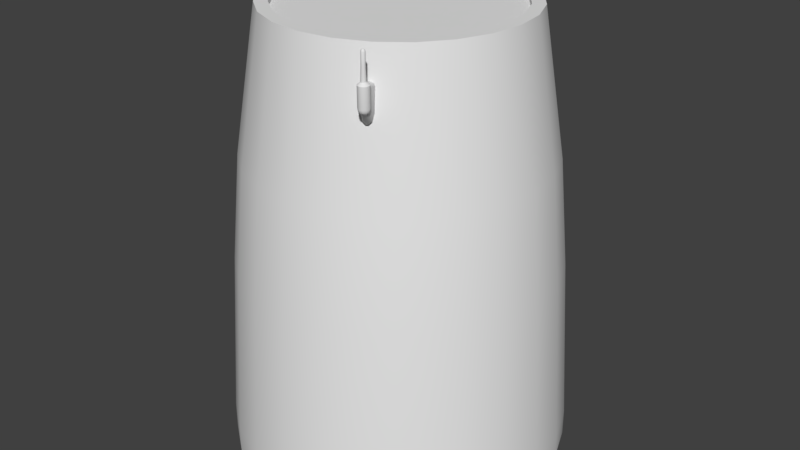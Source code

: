 # Source: blueSteelProbeCore.blend  (saved by Blender 2.77.0; exported with 4.5.12 LTS)
import bpy
from mathutils import Matrix  # noqa: F401  (used for matrix-valued properties, if any)

bpy.ops.wm.read_factory_settings(use_empty=True)
scene = bpy.context.scene
scene.name = 'Scene'

# ---- collections
col_collection_1 = bpy.data.collections.new('Collection 1'); scene.collection.children.link(col_collection_1)

# ---- world
world_world = bpy.data.worlds.new('World'); scene.world = world_world
world_world.color = (0.05088, 0.05088, 0.05088)
world_world.use_sun_shadow = False
world_world.sun_shadow_jitter_overblur = 0.0
world_world.cycles.sampling_method = 'MANUAL'

# ---- meshes
me_cylinder_000 = bpy.data.meshes.new('Cylinder.000')
me_cylinder_000.from_pydata([(0.521, -0.9483, 2.296), (0.5111, -0.9551, 2.292), (0.5603, -0.9614, 2.153), (0.565, -0.9547, 2.168), (0.5165, -0.9827, 2.168), (0.5247, -0.9819, 2.153), (0.5377, -0.9774, 2.141), (0.5499, -0.9704, 2.141), (0.4687, -0.8638, 2.021), (0.486, -0.8538, 2.021), (0.4501, -0.8703, 2.04), (0.4384, -0.8714, 2.088), (0.5077, -0.8314, 2.088), (0.501, -0.8409, 2.04), (0.4216, -0.8423, 2.244), (0.4261, -0.8359, 2.259), (0.4306, -0.832, 2.264), (0.4447, -0.8223, 2.27), (0.4621, -0.8123, 2.27), (0.4775, -0.8049, 2.264), (0.4831, -0.803, 2.259), (0.4909, -0.8023, 2.244), (0.5048, -0.9623, 2.277), (0.5079, -0.9578, 2.288), (0.5331, -0.9413, 2.296), (0.5439, -0.9362, 2.292), (0.5478, -0.9348, 2.288), (0.5533, -0.9343, 2.277), (0.5183, -0.93, 2.161), (0.5213, -0.9347, 2.305), (0.5383, -0.9246, 2.16), (0.5413, -0.9293, 2.304), (0.5583, -0.9299, 2.16), (0.5613, -0.9347, 2.304), (0.5729, -0.9446, 2.159), (0.5759, -0.9493, 2.303), (0.5783, -0.9645, 2.159), (0.5813, -0.9693, 2.303), (0.573, -0.9845, 2.158), (0.576, -0.9893, 2.302), (0.5584, -0.9992, 2.158), (0.5614, -1.004, 2.302), (0.5384, -1.005, 2.158), (0.5414, -1.009, 2.302), (0.5184, -0.9993, 2.159), (0.5214, -1.004, 2.303), (0.5037, -0.9847, 2.159), (0.5067, -0.9894, 2.303), (0.4983, -0.9647, 2.16), (0.5013, -0.9694, 2.304), (0.5037, -0.9447, 2.16), (0.5067, -0.9494, 2.304), (0.5199, -0.9329, 2.142), (0.5379, -0.928, 2.142), (0.5559, -0.9328, 2.142), (0.5691, -0.946, 2.141), (0.574, -0.964, 2.141), (0.5692, -0.982, 2.14), (0.556, -0.9951, 2.14), (0.538, -1.0, 2.14), (0.52, -0.9952, 2.141), (0.5068, -0.9821, 2.141), (0.502, -0.9641, 2.142), (0.5068, -0.9461, 2.142), (0.5286, -0.9479, 2.124), (0.5376, -0.9454, 2.124), (0.5466, -0.9478, 2.124), (0.5532, -0.9544, 2.123), (0.5556, -0.9634, 2.123), (0.5532, -0.9724, 2.123), (0.5466, -0.979, 2.123), (0.5376, -0.9814, 2.123), (0.5286, -0.979, 2.123), (0.522, -0.9725, 2.123), (0.5196, -0.9635, 2.124), (0.522, -0.9545, 2.124), (0.5251, -0.9604, 2.322), (0.5225, -0.97, 2.322), (0.5251, -0.9795, 2.321), (0.5321, -0.9866, 2.321), (0.5417, -0.9891, 2.321), (0.5513, -0.9865, 2.321), (0.5583, -0.9795, 2.321), (0.5609, -0.9699, 2.321), (0.5583, -0.9603, 2.321), (0.5513, -0.9533, 2.322), (0.5321, -0.9533, 2.322), (0.5417, -0.9507, 2.322), (0.5067, -0.9494, 2.304), (0.5013, -0.9694, 2.304), (0.5067, -0.9894, 2.303), (0.5214, -1.004, 2.303), (0.5414, -1.009, 2.302), (0.5614, -1.004, 2.302), (0.576, -0.9893, 2.302), (0.5813, -0.9693, 2.303), (0.5759, -0.9493, 2.303), (0.5613, -0.9347, 2.304), (0.5413, -0.9293, 2.304), (0.5213, -0.9347, 2.305), (0.521, -0.9483, 2.296), (0.5111, -0.9551, 2.292), (0.5603, -0.9614, 2.153), (0.565, -0.9547, 2.168), (0.5165, -0.9827, 2.168), (0.5247, -0.9819, 2.153), (0.5377, -0.9774, 2.141), (0.5499, -0.9704, 2.141), (0.4933, -0.9063, 2.03), (0.4687, -0.8638, 2.021), (0.5106, -0.8963, 2.03), (0.486, -0.8538, 2.021), (0.463, -0.9139, 2.097), (0.4746, -0.9128, 2.049), (0.4501, -0.8703, 2.04), (0.4384, -0.8714, 2.088), (0.5255, -0.8834, 2.049), (0.5323, -0.8739, 2.097), (0.5077, -0.8314, 2.088), (0.501, -0.8409, 2.04), (0.4693, -0.8648, 2.279), (0.4552, -0.8745, 2.272), (0.4507, -0.8784, 2.267), (0.4462, -0.8848, 2.252), (0.4216, -0.8423, 2.244), (0.4261, -0.8359, 2.259), (0.4306, -0.832, 2.264), (0.4447, -0.8223, 2.27), (0.5154, -0.8448, 2.252), (0.5077, -0.8455, 2.267), (0.5021, -0.8474, 2.272), (0.4866, -0.8548, 2.279), (0.4621, -0.8123, 2.27), (0.4775, -0.8049, 2.264), (0.4831, -0.803, 2.259), (0.4909, -0.8023, 2.244), (0.5048, -0.9623, 2.277), (0.5079, -0.9578, 2.288), (0.5331, -0.9413, 2.296), (0.5439, -0.9362, 2.292), (0.5478, -0.9348, 2.288), (0.5533, -0.9343, 2.277), (0.5417, -0.9507, 2.322), (0.5321, -0.9533, 2.322), (0.5513, -0.9533, 2.322), (0.5583, -0.9603, 2.321), (0.5609, -0.9699, 2.321), (0.5583, -0.9795, 2.321), (0.5513, -0.9865, 2.321), (0.5417, -0.9891, 2.321), (0.5321, -0.9866, 2.321), (0.5251, -0.9795, 2.321), (0.5225, -0.97, 2.322), (0.5251, -0.9604, 2.322), (0.5435, -0.9575, 2.412), (0.5359, -0.9596, 2.412), (0.5512, -0.9596, 2.411), (0.5568, -0.9652, 2.411), (0.5589, -0.9728, 2.411), (0.5569, -0.9805, 2.411), (0.5513, -0.9862, 2.411), (0.5436, -0.9882, 2.411), (0.5359, -0.9862, 2.411), (0.5303, -0.9806, 2.411), (0.5282, -0.9729, 2.411), (0.5302, -0.9652, 2.412), (0.5443, -0.9587, 2.5), (0.5366, -0.9608, 2.5), (0.552, -0.9607, 2.5), (0.5576, -0.9663, 2.499), (0.5597, -0.974, 2.499), (0.5576, -0.9817, 2.499), (0.552, -0.9873, 2.499), (0.5443, -0.9894, 2.499), (0.5366, -0.9874, 2.499), (0.531, -0.9818, 2.5), (0.5289, -0.9741, 2.5), (0.531, -0.9664, 2.5), (0.5445, -0.9621, 2.509), (0.5383, -0.9637, 2.509), (0.5506, -0.9637, 2.509), (0.5551, -0.9682, 2.508), (0.5568, -0.9743, 2.508), (0.5551, -0.9805, 2.508), (0.5506, -0.985, 2.508), (0.5445, -0.9866, 2.508), (0.5384, -0.985, 2.508), (0.5339, -0.9805, 2.509), (0.5322, -0.9744, 2.509), (0.5338, -0.9682, 2.509), (0.5447, -0.9722, 2.518), (0.5434, -0.9725, 2.518), (0.5459, -0.9725, 2.518), (0.5468, -0.9734, 2.518), (0.5471, -0.9746, 2.517), (0.5468, -0.9759, 2.517), (0.5459, -0.9768, 2.517), (0.5447, -0.9771, 2.517), (0.5434, -0.9768, 2.517), (0.5425, -0.9759, 2.518), (0.5422, -0.9746, 2.518), (0.5425, -0.9734, 2.518)], [], [(14, 15, 16, 17, 18, 19, 20, 21, 12, 13, 9, 8, 10, 11), (27, 26, 25, 24, 0, 1, 23, 22, 4, 5, 6, 7, 2, 3), (28, 29, 31, 30), (30, 31, 33, 32), (32, 33, 35, 34), (34, 35, 37, 36), (36, 37, 39, 38), (38, 39, 41, 40), (40, 41, 43, 42), (42, 43, 45, 44), (44, 45, 47, 46), (46, 47, 49, 48), (48, 49, 51, 50), (50, 51, 29, 28), (42, 44, 60, 59), (55, 56, 68, 67), (40, 42, 59, 58), (38, 40, 58, 57), (36, 38, 57, 56), (34, 36, 56, 55), (50, 28, 52, 63), (28, 30, 53, 52), (32, 34, 55, 54), (48, 50, 63, 62), (30, 32, 54, 53), (46, 48, 62, 61), (44, 46, 61, 60), (64, 65, 66, 67, 68, 69, 70, 71, 72, 73, 74, 75), (62, 63, 75, 74), (52, 53, 65, 64), (59, 60, 72, 71), (56, 57, 69, 68), (63, 52, 64, 75), (53, 54, 66, 65), (60, 61, 73, 72), (57, 58, 70, 69), (54, 55, 67, 66), (61, 62, 74, 73), (58, 59, 71, 70), (89, 90, 78, 77), (97, 98, 87, 85), (88, 89, 77, 76), (96, 97, 85, 84), (98, 99, 86, 87), (99, 88, 76, 86), (95, 96, 84, 83), (94, 95, 83, 82), (93, 94, 82, 81), (92, 93, 81, 80), (91, 92, 80, 79), (90, 91, 79, 78), (123, 124, 115, 112), (110, 111, 119, 116), (109, 108, 113, 114), (131, 132, 127, 120), (135, 128, 117, 118), (133, 130, 129, 134), (108, 109, 111, 110), (112, 115, 114, 113), (118, 117, 116, 119), (121, 126, 125, 122), (120, 127, 126, 121), (124, 123, 122, 125), (132, 131, 130, 133), (128, 135, 134, 129), (131, 120, 100, 138), (108, 110, 107, 106), (121, 122, 137, 101), (128, 129, 140, 141), (116, 117, 103, 102), (123, 112, 104, 136), (122, 123, 136, 137), (112, 113, 105, 104), (120, 121, 101, 100), (117, 128, 141, 103), (113, 108, 106, 105), (129, 130, 139, 140), (110, 116, 102, 107), (130, 131, 138, 139), (148, 147, 159, 160), (160, 159, 171, 172), (145, 144, 156, 157), (152, 151, 163, 164), (149, 148, 160, 161), (146, 145, 157, 158), (153, 152, 164, 165), (142, 143, 155, 154), (150, 149, 161, 162), (147, 146, 158, 159), (143, 153, 165, 155), (144, 142, 154, 156), (151, 150, 162, 163), (175, 174, 186, 187), (157, 156, 168, 169), (164, 163, 175, 176), (161, 160, 172, 173), (158, 157, 169, 170), (165, 164, 176, 177), (154, 155, 167, 166), (162, 161, 173, 174), (159, 158, 170, 171), (155, 165, 177, 167), (156, 154, 166, 168), (163, 162, 174, 175), (180, 178, 190, 192), (172, 171, 183, 184), (169, 168, 180, 181), (176, 175, 187, 188), (173, 172, 184, 185), (170, 169, 181, 182), (177, 176, 188, 189), (166, 167, 179, 178), (174, 173, 185, 186), (171, 170, 182, 183), (167, 177, 189, 179), (168, 166, 178, 180), (190, 191, 201, 200, 199, 198, 197, 196, 195, 194, 193, 192), (187, 186, 198, 199), (184, 183, 195, 196), (181, 180, 192, 193), (188, 187, 199, 200), (185, 184, 196, 197), (182, 181, 193, 194), (189, 188, 200, 201), (178, 179, 191, 190), (186, 185, 197, 198), (183, 182, 194, 195), (179, 189, 201, 191)])
me_cylinder_000.polygons.foreach_set('use_smooth', [0, 0, 1, 1, 1, 1, 1, 1, 1, 1, 1, 1, 1, 1, 1, 1, 1, 1, 1, 1, 1, 1, 1, 1, 1, 1, 1, 1, 1, 1, 1, 1, 1, 1, 1, 1, 1, 1, 1, 1, 1, 1, 1, 1, 1, 1, 1, 1, 1, 1, 1, 1, 1, 1, 1, 1, 1, 1, 1, 1, 1, 1, 1, 1, 1, 1, 1, 1, 1, 1, 1, 1, 1, 1, 1, 1, 1, 1, 1, 1, 1, 1, 1, 1, 1, 1, 1, 1, 1, 1, 1, 1, 1, 1, 1, 1, 1, 1, 1, 1, 1, 1, 1, 1, 1, 1, 1, 1, 1, 1, 1, 1, 1, 1, 1, 1, 1, 1, 1, 1, 1, 1, 1, 1, 1, 1, 1, 1])
_uv = me_cylinder_000.uv_layers.new(name='UVMap')
_uv.uv.foreach_set('vector', [0.0, 0.0, 0.0, 0.0, 0.0, 0.0, 0.0, 0.0, 0.0, 0.0, 0.0, 0.0, 0.0, 0.0, 0.0, 0.0, 0.0, 0.0, 0.0, 0.0, 0.0, 0.0, 0.0, 0.0, 0.0, 0.0, 0.0, 0.0, 0.0, 0.0, 0.0, 0.0, 0.0, 0.0, 0.0, 0.0, 0.0, 0.0, 0.0, 0.0, 0.0, 0.0, 0.0, 0.0, 0.0, 0.0, 0.0, 0.0, 0.0, 0.0, 0.0, 0.0, 0.0, 0.0, 0.0, 0.0, 0.01618, 0.8221, 0.0163, 0.8546, 0.02116, 0.853, 0.02091, 0.8233, 0.02091, 0.8233, 0.02116, 0.853, 0.02541, 0.8522, 0.02525, 0.824, 0.02525, 0.824, 0.02541, 0.8522, 0.02934, 0.852, 0.0294, 0.8243, 0.0294, 0.8243, 0.02934, 0.852, 0.0332, 0.8523, 0.03359, 0.8241, 0.03359, 0.8241, 0.0332, 0.8523, 0.0372, 0.8531, 0.03805, 0.8236, 0.03805, 0.8236, 0.0372, 0.8531, 0.04163, 0.8547, 0.043, 0.8226, 0.043, 0.8226, 0.04163, 0.8547, 0.0372, 0.8531, 0.03805, 0.8236, 0.03805, 0.8236, 0.0372, 0.8531, 0.0332, 0.8523, 0.03359, 0.8241, 0.03359, 0.8241, 0.0332, 0.8523, 0.02934, 0.852, 0.0294, 0.8243, 0.0294, 0.8243, 0.02934, 0.852, 0.02541, 0.8522, 0.02525, 0.824, 0.02525, 0.824, 0.02541, 0.8522, 0.02116, 0.853, 0.02091, 0.8233, 0.02091, 0.8233, 0.02116, 0.853, 0.0163, 0.8546, 0.01618, 0.8221, 0.03805, 0.8236, 0.03359, 0.8241, 0.03305, 0.8204, 0.03698, 0.8195, 0.02933, 0.8207, 0.03305, 0.8204, 0.03183, 0.8142, 0.02931, 0.8146, 0.043, 0.8226, 0.03805, 0.8236, 0.03698, 0.8195, 0.04145, 0.8177, 0.03805, 0.8236, 0.043, 0.8226, 0.04145, 0.8177, 0.03698, 0.8195, 0.03359, 0.8241, 0.03805, 0.8236, 0.03698, 0.8195, 0.03305, 0.8204, 0.0294, 0.8243, 0.03359, 0.8241, 0.03305, 0.8204, 0.02933, 0.8207, 0.02091, 0.8233, 0.01618, 0.8221, 0.01796, 0.8176, 0.02194, 0.8194, 0.01618, 0.8221, 0.02091, 0.8233, 0.02194, 0.8194, 0.01796, 0.8176, 0.02525, 0.824, 0.0294, 0.8243, 0.02933, 0.8207, 0.02567, 0.8204, 0.02525, 0.824, 0.02091, 0.8233, 0.02194, 0.8194, 0.02567, 0.8204, 0.02091, 0.8233, 0.02525, 0.824, 0.02567, 0.8204, 0.02194, 0.8194, 0.0294, 0.8243, 0.02525, 0.824, 0.02567, 0.8204, 0.02933, 0.8207, 0.03359, 0.8241, 0.0294, 0.8243, 0.02933, 0.8207, 0.03305, 0.8204, 0.02819, 0.7916, 0.03208, 0.7926, 0.03495, 0.7954, 0.03603, 0.7992, 0.03502, 0.8031, 0.03221, 0.806, 0.02834, 0.8071, 0.02445, 0.8061, 0.02158, 0.8033, 0.0205, 0.7994, 0.0215, 0.7955, 0.02432, 0.7926, 0.02567, 0.8204, 0.02194, 0.8194, 0.02442, 0.8139, 0.02681, 0.8145, 0.01796, 0.8176, 0.02194, 0.8194, 0.02442, 0.8139, 0.02232, 0.8126, 0.03698, 0.8195, 0.03305, 0.8204, 0.03183, 0.8142, 0.03429, 0.8134, 0.03305, 0.8204, 0.03698, 0.8195, 0.03429, 0.8134, 0.03183, 0.8142, 0.02194, 0.8194, 0.01796, 0.8176, 0.02232, 0.8126, 0.02442, 0.8139, 0.02194, 0.8194, 0.02567, 0.8204, 0.02681, 0.8145, 0.02442, 0.8139, 0.03305, 0.8204, 0.02933, 0.8207, 0.02931, 0.8146, 0.03183, 0.8142, 0.03698, 0.8195, 0.04145, 0.8177, 0.03657, 0.8119, 0.03429, 0.8134, 0.02567, 0.8204, 0.02933, 0.8207, 0.02931, 0.8146, 0.02681, 0.8145, 0.02933, 0.8207, 0.02567, 0.8204, 0.02681, 0.8145, 0.02931, 0.8146, 0.04145, 0.8177, 0.03698, 0.8195, 0.03429, 0.8134, 0.03657, 0.8119, 0.02541, 0.8522, 0.02934, 0.852, 0.02934, 0.8585, 0.02658, 0.8589, 0.02541, 0.8522, 0.02116, 0.853, 0.02386, 0.8598, 0.02658, 0.8589, 0.02116, 0.853, 0.02541, 0.8522, 0.02658, 0.8589, 0.02386, 0.8598, 0.02934, 0.852, 0.02541, 0.8522, 0.02658, 0.8589, 0.02934, 0.8585, 0.02116, 0.853, 0.0163, 0.8546, 0.02131, 0.8613, 0.02386, 0.8598, 0.0163, 0.8546, 0.02116, 0.853, 0.02386, 0.8598, 0.02131, 0.8613, 0.0332, 0.8523, 0.02934, 0.852, 0.02934, 0.8585, 0.03209, 0.8586, 0.0372, 0.8531, 0.0332, 0.8523, 0.03209, 0.8586, 0.03474, 0.8592, 0.04163, 0.8547, 0.0372, 0.8531, 0.03474, 0.8592, 0.03707, 0.8604, 0.0372, 0.8531, 0.04163, 0.8547, 0.03707, 0.8604, 0.03474, 0.8592, 0.0332, 0.8523, 0.0372, 0.8531, 0.03474, 0.8592, 0.03209, 0.8586, 0.02934, 0.852, 0.0332, 0.8523, 0.03209, 0.8586, 0.02934, 0.8585, 0.02706, 0.7667, 0.01938, 0.7672, 0.01938, 0.7425, 0.02717, 0.7427, 0.02906, 0.7297, 0.02029, 0.7305, 0.0196, 0.7345, 0.02684, 0.736, 0.02071, 0.7302, 0.02765, 0.7323, 0.02684, 0.736, 0.0196, 0.7345, 0.02768, 0.7764, 0.01995, 0.7771, 0.01971, 0.7739, 0.02741, 0.7734, 0.01938, 0.7672, 0.02706, 0.7667, 0.02717, 0.7427, 0.01938, 0.7425, 0.01953, 0.7711, 0.02721, 0.7705, 0.02715, 0.7693, 0.01947, 0.7699, 0.02765, 0.7323, 0.02071, 0.7302, 0.02053, 0.7282, 0.02906, 0.7297, 0.02717, 0.7427, 0.01938, 0.7425, 0.0196, 0.7345, 0.02684, 0.736, 0.01938, 0.7425, 0.02717, 0.7427, 0.02684, 0.736, 0.0196, 0.7345, 0.02721, 0.7705, 0.01953, 0.7711, 0.01947, 0.7699, 0.02715, 0.7693, 0.02741, 0.7734, 0.01971, 0.7739, 0.01953, 0.7711, 0.02721, 0.7705, 0.01938, 0.7672, 0.02706, 0.7667, 0.02715, 0.7693, 0.01947, 0.7699, 0.01995, 0.7771, 0.02768, 0.7764, 0.02721, 0.7705, 0.01953, 0.7711, 0.02706, 0.7667, 0.01938, 0.7672, 0.01947, 0.7699, 0.02715, 0.7693, 0.02768, 0.7764, 0.02741, 0.7734, 0.04283, 0.7723, 0.04304, 0.7745, 0.02765, 0.7323, 0.02906, 0.7297, 0.04472, 0.7429, 0.04343, 0.7445, 0.02721, 0.7705, 0.02715, 0.7693, 0.04261, 0.7695, 0.04267, 0.7703, 0.02706, 0.7667, 0.02715, 0.7693, 0.04261, 0.7695, 0.04256, 0.7676, 0.02684, 0.736, 0.02717, 0.7427, 0.04262, 0.75, 0.04277, 0.7473, 0.02706, 0.7667, 0.02717, 0.7427, 0.04262, 0.75, 0.04256, 0.7676, 0.02715, 0.7693, 0.02706, 0.7667, 0.04256, 0.7676, 0.04261, 0.7695, 0.02717, 0.7427, 0.02684, 0.736, 0.04277, 0.7473, 0.04262, 0.75, 0.02741, 0.7734, 0.02721, 0.7705, 0.04267, 0.7703, 0.04283, 0.7723, 0.02717, 0.7427, 0.02706, 0.7667, 0.04256, 0.7676, 0.04262, 0.75, 0.02684, 0.736, 0.02765, 0.7323, 0.04343, 0.7445, 0.04277, 0.7473, 0.02715, 0.7693, 0.02721, 0.7705, 0.04267, 0.7703, 0.04261, 0.7695, 0.02906, 0.7297, 0.02684, 0.736, 0.04277, 0.7473, 0.04472, 0.7429, 0.02721, 0.7705, 0.02768, 0.7764, 0.04304, 0.7745, 0.04267, 0.7703, 0.1717, 0.3206, 0.1742, 0.3205, 0.1748, 0.3433, 0.1728, 0.3434, 0.1728, 0.3434, 0.1748, 0.3433, 0.1751, 0.3648, 0.1732, 0.3654, 0.1792, 0.3204, 0.1817, 0.3205, 0.1808, 0.3434, 0.1788, 0.3433, 0.1766, 0.3204, 0.1791, 0.3204, 0.1791, 0.3433, 0.177, 0.3433, 0.1842, 0.3205, 0.1867, 0.3207, 0.1851, 0.3435, 0.1831, 0.3434, 0.1767, 0.3204, 0.1792, 0.3204, 0.1788, 0.3433, 0.1768, 0.3433, 0.1741, 0.3204, 0.1766, 0.3204, 0.177, 0.3433, 0.175, 0.3433, 0.1843, 0.3206, 0.1868, 0.3208, 0.1849, 0.3436, 0.1829, 0.3435, 0.1816, 0.3204, 0.1842, 0.3205, 0.1831, 0.3434, 0.1811, 0.3433, 0.1742, 0.3205, 0.1767, 0.3204, 0.1768, 0.3433, 0.1748, 0.3433, 0.1716, 0.3206, 0.1741, 0.3204, 0.175, 0.3433, 0.173, 0.3434, 0.1817, 0.3205, 0.1843, 0.3206, 0.1829, 0.3435, 0.1808, 0.3434, 0.1791, 0.3204, 0.1816, 0.3204, 0.1811, 0.3433, 0.1791, 0.3433, 0.1786, 0.3643, 0.1804, 0.3644, 0.18, 0.3664, 0.1787, 0.3662, 0.1788, 0.3433, 0.1808, 0.3434, 0.1804, 0.3644, 0.1786, 0.3643, 0.177, 0.3433, 0.1791, 0.3433, 0.1786, 0.3643, 0.1769, 0.3644, 0.1831, 0.3434, 0.1851, 0.3435, 0.1843, 0.3656, 0.1822, 0.3648, 0.1768, 0.3433, 0.1788, 0.3433, 0.1786, 0.3643, 0.1769, 0.3644, 0.175, 0.3433, 0.177, 0.3433, 0.1769, 0.3644, 0.1751, 0.3648, 0.1829, 0.3435, 0.1849, 0.3436, 0.1843, 0.3656, 0.1822, 0.3648, 0.1811, 0.3433, 0.1831, 0.3434, 0.1822, 0.3648, 0.1804, 0.3644, 0.1748, 0.3433, 0.1768, 0.3433, 0.1769, 0.3644, 0.1751, 0.3648, 0.173, 0.3434, 0.175, 0.3433, 0.1751, 0.3648, 0.1732, 0.3654, 0.1808, 0.3434, 0.1829, 0.3435, 0.1822, 0.3648, 0.1804, 0.3644, 0.1791, 0.3433, 0.1811, 0.3433, 0.1804, 0.3644, 0.1786, 0.3643, 0.18, 0.3664, 0.1813, 0.367, 0.1792, 0.3693, 0.1789, 0.3691, 0.1732, 0.3654, 0.1751, 0.3648, 0.176, 0.3669, 0.1746, 0.3679, 0.1786, 0.3643, 0.1804, 0.3644, 0.18, 0.3664, 0.1787, 0.3662, 0.1769, 0.3644, 0.1786, 0.3643, 0.1787, 0.3662, 0.1773, 0.3663, 0.1822, 0.3648, 0.1843, 0.3656, 0.1826, 0.3681, 0.1813, 0.367, 0.1769, 0.3644, 0.1786, 0.3643, 0.1787, 0.3662, 0.1773, 0.3663, 0.1751, 0.3648, 0.1769, 0.3644, 0.1773, 0.3663, 0.176, 0.3669, 0.1822, 0.3648, 0.1843, 0.3656, 0.1826, 0.3681, 0.1813, 0.367, 0.1804, 0.3644, 0.1822, 0.3648, 0.1813, 0.367, 0.18, 0.3664, 0.1751, 0.3648, 0.1769, 0.3644, 0.1773, 0.3663, 0.176, 0.3669, 0.1732, 0.3654, 0.1751, 0.3648, 0.176, 0.3669, 0.1746, 0.3679, 0.1804, 0.3644, 0.1822, 0.3648, 0.1813, 0.367, 0.18, 0.3664, 0.178, 0.37, 0.178, 0.3696, 0.1781, 0.3693, 0.1784, 0.3691, 0.1786, 0.3691, 0.1789, 0.3691, 0.1792, 0.3693, 0.1793, 0.3696, 0.1792, 0.37, 0.179, 0.3703, 0.1786, 0.3704, 0.1783, 0.3703, 0.1787, 0.3662, 0.18, 0.3664, 0.1789, 0.3691, 0.1786, 0.3691, 0.1746, 0.3679, 0.176, 0.3669, 0.1781, 0.3693, 0.178, 0.3696, 0.1787, 0.3662, 0.18, 0.3664, 0.1789, 0.3691, 0.1786, 0.3691, 0.1773, 0.3663, 0.1787, 0.3662, 0.1786, 0.3691, 0.1784, 0.3691, 0.1813, 0.367, 0.1826, 0.3681, 0.1793, 0.3696, 0.1792, 0.3693, 0.1773, 0.3663, 0.1787, 0.3662, 0.1786, 0.3691, 0.1784, 0.3691, 0.176, 0.3669, 0.1773, 0.3663, 0.1784, 0.3691, 0.1781, 0.3693, 0.1813, 0.367, 0.1826, 0.3681, 0.1793, 0.3696, 0.1792, 0.3693, 0.18, 0.3664, 0.1813, 0.367, 0.1792, 0.3693, 0.1789, 0.3691, 0.176, 0.3669, 0.1773, 0.3663, 0.1784, 0.3691, 0.1781, 0.3693, 0.1746, 0.3679, 0.176, 0.3669, 0.1781, 0.3693, 0.178, 0.3696])
me_cylinder_000.use_remesh_preserve_volume = False
me_cylinder_000.use_remesh_preserve_attributes = False
me_cylinder_000.use_mirror_vertex_groups = False
me_cylinder_000.update()
me_cylinder_004 = bpy.data.meshes.new('Cylinder.004')
me_cylinder_004.from_pydata([(-4.09e-08, 1.25, -0.8), (0.3235, 1.207, -0.8), (0.625, 1.083, -0.8), (0.8839, 0.8839, -0.8), (1.083, 0.625, -0.8), (1.207, 0.3235, -0.8), (1.25, 1.429e-08, -0.8), (1.207, -0.3235, -0.8), (1.083, -0.625, -0.8), (0.8839, -0.8839, -0.8), (0.625, -1.083, -0.8), (0.3235, -1.207, -0.8), (4.459e-07, -1.25, -0.8), (-0.3235, -1.207, -0.8), (-0.625, -1.083, -0.8), (-0.8839, -0.8839, -0.8), (-1.083, -0.625, -0.8), (-1.207, -0.3235, -0.8), (-1.25, -6.612e-07, -0.8), (-1.207, 0.3235, -0.8), (-1.083, 0.625, -0.8), (-0.8839, 0.8839, -0.8), (-0.625, 1.083, -0.8), (-0.3235, 1.207, -0.8), (0.2426, 0.9056, 2.5), (7.16e-08, 0.9375, 2.5), (0.4688, 0.8119, 2.5), (0.6629, 0.6629, 2.5), (0.8119, 0.4687, 2.5), (0.9056, 0.2426, 2.5), (0.9375, -1.955e-07, 2.5), (0.9056, -0.2426, 2.5), (0.8119, -0.4688, 2.5), (0.6629, -0.6629, 2.5), (0.4688, -0.8119, 2.5), (0.2426, -0.9056, 2.5), (4.367e-07, -0.9375, 2.5), (-0.2426, -0.9056, 2.5), (-0.4687, -0.8119, 2.5), (-0.6629, -0.6629, 2.5), (-0.8119, -0.4688, 2.5), (-0.9056, -0.2426, 2.5), (-0.9375, -7.021e-07, 2.5), (-0.9056, 0.2426, 2.5), (-0.8119, 0.4687, 2.5), (-0.6629, 0.6629, 2.5), (-0.4688, 0.8119, 2.5), (-0.2426, 0.9056, 2.5), (-1.717e-08, 1.176, 0.6528), (0.3044, 1.136, 0.6528), (0.5881, 1.019, 0.6528), (0.8317, 0.8317, 0.6528), (1.019, 0.5881, 0.6528), (1.136, 0.3044, 0.6528), (1.176, 1.174e-07, 0.6528), (1.136, -0.3044, 0.6528), (1.019, -0.5881, 0.6528), (0.8317, -0.8317, 0.6528), (0.5881, -1.019, 0.6528), (0.3044, -1.136, 0.6528), (4.408e-07, -1.176, 0.6528), (-0.3044, -1.136, 0.6528), (-0.5881, -1.019, 0.6528), (-0.8317, -0.8317, 0.6528), (-1.019, -0.5881, 0.6528), (-1.136, -0.3044, 0.6528), (-1.176, -5.182e-07, 0.6528), (-1.136, 0.3044, 0.6528), (-1.019, 0.5881, 0.6528), (-0.8317, 0.8317, 0.6528), (-0.5881, 1.019, 0.6528), (-0.3044, 1.136, 0.6528), (-1.11e-08, 1.25, -0.6), (0.3235, 1.207, -0.6), (0.625, 1.083, -0.6), (0.8839, 0.8839, -0.6), (1.083, 0.625, -0.6), (1.207, 0.3235, -0.6), (1.25, 1.335e-07, -0.6), (1.207, -0.3235, -0.6), (1.083, -0.625, -0.6), (0.8839, -0.8839, -0.6), (0.625, -1.083, -0.6), (0.3235, -1.207, -0.6), (4.757e-07, -1.25, -0.6), (-0.3235, -1.207, -0.6), (-0.625, -1.083, -0.6), (-0.8839, -0.8839, -0.6), (-1.083, -0.625, -0.6), (-1.207, -0.3235, -0.6), (-1.25, -5.42e-07, -0.6), (-1.207, 0.3235, -0.6), (-1.083, 0.625, -0.6), (-0.8839, 0.8839, -0.6), (-0.625, 1.083, -0.6), (-0.3235, 1.207, -0.6), (-4.09e-08, 1.25, -0.8), (0.3235, 1.207, -0.8), (0.625, 1.083, -0.8), (0.8839, 0.8839, -0.8), (1.083, 0.625, -0.8), (1.207, 0.3235, -0.8), (1.25, 1.429e-08, -0.8), (1.207, -0.3235, -0.8), (1.083, -0.625, -0.8), (0.8839, -0.8839, -0.8), (0.625, -1.083, -0.8), (0.3235, -1.207, -0.8), (4.459e-07, -1.25, -0.8), (-0.3235, -1.207, -0.8), (-0.625, -1.083, -0.8), (-0.8839, -0.8839, -0.8), (-1.083, -0.625, -0.8), (-1.207, -0.3235, -0.8), (-1.25, -6.612e-07, -0.8), (-1.207, 0.3235, -0.8), (-1.083, 0.625, -0.8), (-0.8839, 0.8839, -0.8), (-0.625, 1.083, -0.8), (-0.3235, 1.207, -0.8), (5.6e-08, 1.104, 1.453), (0.2858, 1.067, 1.453), (0.2426, 0.9056, 2.5), (7.16e-08, 0.9375, 2.5), (0.5522, 0.9564, 1.453), (0.4688, 0.8119, 2.5), (0.7809, 0.7809, 1.453), (0.6629, 0.6629, 2.5), (0.9564, 0.5522, 1.453), (0.8119, 0.4687, 2.5), (1.067, 0.2858, 1.453), (0.9056, 0.2426, 2.5), (1.104, -1.64e-07, 1.453), (0.9375, -1.955e-07, 2.5), (1.067, -0.2858, 1.453), (0.9056, -0.2426, 2.5), (0.9564, -0.5522, 1.453), (0.8119, -0.4688, 2.5), (0.7809, -0.7809, 1.453), (0.6629, -0.6629, 2.5), (0.5522, -0.9564, 1.453), (0.4688, -0.8119, 2.5), (0.2858, -1.067, 1.453), (0.2426, -0.9056, 2.5), (4.861e-07, -1.104, 1.453), (4.367e-07, -0.9375, 2.5), (-0.2858, -1.067, 1.453), (-0.2426, -0.9056, 2.5), (-0.5522, -0.9564, 1.453), (-0.4687, -0.8119, 2.5), (-0.7809, -0.7809, 1.453), (-0.6629, -0.6629, 2.5), (-0.9564, -0.5522, 1.453), (-0.8119, -0.4688, 2.5), (-1.067, -0.2858, 1.453), (-0.9056, -0.2426, 2.5), (-1.104, -7.608e-07, 1.453), (-0.9375, -7.021e-07, 2.5), (-1.067, 0.2858, 1.453), (-0.9056, 0.2426, 2.5), (-0.9564, 0.5522, 1.453), (-0.8119, 0.4687, 2.5), (-0.7809, 0.7809, 1.453), (-0.6629, 0.6629, 2.5), (-0.5522, 0.9564, 1.453), (-0.4688, 0.8119, 2.5), (-0.2858, 1.067, 1.453), (-0.2426, 0.9056, 2.5), (0.2184, 0.815, 2.5), (7.338e-08, 0.8437, 2.5), (0.4219, 0.7307, 2.5), (0.5966, 0.5966, 2.5), (0.7307, 0.4219, 2.5), (0.815, 0.2184, 2.5), (0.8438, -2.122e-07, 2.5), (0.815, -0.2184, 2.5), (0.7307, -0.4219, 2.5), (0.5966, -0.5966, 2.5), (0.4219, -0.7307, 2.5), (0.2184, -0.815, 2.5), (4.019e-07, -0.8438, 2.5), (-0.2184, -0.815, 2.5), (-0.4219, -0.7307, 2.5), (-0.5966, -0.5966, 2.5), (-0.7307, -0.4219, 2.5), (-0.815, -0.2184, 2.5), (-0.8437, -6.682e-07, 2.5), (-0.815, 0.2184, 2.5), (-0.7307, 0.4219, 2.5), (-0.5966, 0.5966, 2.5), (-0.4219, 0.7307, 2.5), (-0.2184, 0.815, 2.5), (0.2184, 0.815, 2.46), (6.906e-08, 0.8437, 2.46), (0.4219, 0.7307, 2.46), (0.5966, 0.5966, 2.46), (0.7307, 0.4219, 2.46), (0.815, 0.2184, 2.46), (0.8438, -2.122e-07, 2.46), (0.815, -0.2184, 2.46), (0.7307, -0.4219, 2.46), (0.5966, -0.5966, 2.46), (0.4219, -0.7307, 2.46), (0.2184, -0.815, 2.46), (3.976e-07, -0.8438, 2.46), (-0.2184, -0.815, 2.46), (-0.4219, -0.7307, 2.46), (-0.5966, -0.5966, 2.46), (-0.7307, -0.4219, 2.46), (-0.815, -0.2184, 2.46), (-0.8437, -6.682e-07, 2.46), (-0.815, 0.2184, 2.46), (-0.7307, 0.4219, 2.46), (-0.5966, 0.5966, 2.46), (-0.4219, 0.7307, 2.46), (-0.2184, 0.815, 2.46), (-3.209e-08, 1.125, -0.8), (0.2912, 1.087, -0.8), (0.5625, 0.9743, -0.8), (0.7955, 0.7955, -0.8), (0.9743, 0.5625, -0.8), (1.087, 0.2912, -0.8), (1.125, -1.098e-08, -0.8), (1.087, -0.2912, -0.8), (0.9743, -0.5625, -0.8), (0.7955, -0.7955, -0.8), (0.5625, -0.9743, -0.8), (0.2912, -1.087, -0.8), (4.06e-07, -1.125, -0.8), (-0.2912, -1.087, -0.8), (-0.5625, -0.9743, -0.8), (-0.7955, -0.7955, -0.8), (-0.9743, -0.5625, -0.8), (-1.087, -0.2912, -0.8), (-1.125, -6.189e-07, -0.8), (-1.087, 0.2912, -0.8), (-0.9743, 0.5625, -0.8), (-0.7955, 0.7955, -0.8), (-0.5625, 0.9743, -0.8), (-0.2912, 1.087, -0.8), (-2.952e-08, 1.125, -0.76), (0.2912, 1.087, -0.76), (0.5625, 0.9743, -0.76), (0.7955, 0.7955, -0.76), (0.9743, 0.5625, -0.76), (1.087, 0.2912, -0.76), (1.125, -1.098e-08, -0.76), (1.087, -0.2912, -0.76), (0.9743, -0.5625, -0.76), (0.7955, -0.7955, -0.76), (0.5625, -0.9743, -0.76), (0.2912, -1.087, -0.76), (4.086e-07, -1.125, -0.76), (-0.2912, -1.087, -0.76), (-0.5625, -0.9743, -0.76), (-0.7955, -0.7955, -0.76), (-0.9743, -0.5625, -0.76), (-1.087, -0.2912, -0.76), (-1.125, -6.189e-07, -0.76), (-1.087, 0.2912, -0.76), (-0.9743, 0.5625, -0.76), (-0.7955, 0.7955, -0.76), (-0.5625, 0.9743, -0.76), (-0.2912, 1.087, -0.76)], [], [(240, 252, 253, 254, 255, 256, 257, 258, 259, 260, 261, 262, 263), (192, 193, 204, 203, 202, 201, 200, 199, 198, 197, 196, 195, 194), (61, 60, 144, 146), (49, 48, 120, 121), (56, 55, 134, 136), (51, 50, 124, 126), (68, 67, 158, 160), (63, 62, 148, 150), (58, 57, 138, 140), (53, 52, 128, 130), (70, 69, 162, 164), (65, 64, 152, 154), (60, 59, 142, 144), (55, 54, 132, 134), (50, 49, 121, 124), (48, 71, 166, 120), (67, 66, 156, 158), (62, 61, 146, 148), (57, 56, 136, 138), (52, 51, 126, 128), (69, 68, 160, 162), (64, 63, 150, 152), (59, 58, 140, 142), (54, 53, 130, 132), (71, 70, 164, 166), (66, 65, 154, 156), (66, 67, 91, 90), (75, 76, 100, 99), (71, 48, 72, 95), (49, 50, 74, 73), (54, 55, 79, 78), (59, 60, 84, 83), (64, 65, 89, 88), (69, 70, 94, 93), (52, 53, 77, 76), (57, 58, 82, 81), (62, 63, 87, 86), (67, 68, 92, 91), (50, 51, 75, 74), (55, 56, 80, 79), (48, 49, 73, 72), (60, 61, 85, 84), (65, 66, 90, 89), (70, 71, 95, 94), (53, 54, 78, 77), (58, 59, 83, 82), (63, 64, 88, 87), (68, 69, 93, 92), (51, 52, 76, 75), (56, 57, 81, 80), (61, 62, 86, 85), (90, 91, 115, 114), (83, 84, 108, 107), (76, 77, 101, 100), (91, 92, 116, 115), (84, 85, 109, 108), (77, 78, 102, 101), (92, 93, 117, 116), (85, 86, 110, 109), (78, 79, 103, 102), (93, 94, 118, 117), (86, 87, 111, 110), (79, 80, 104, 103), (94, 95, 119, 118), (72, 73, 97, 96), (87, 88, 112, 111), (80, 81, 105, 104), (95, 72, 96, 119), (73, 74, 98, 97), (88, 89, 113, 112), (81, 82, 106, 105), (74, 75, 99, 98), (89, 90, 114, 113), (82, 83, 107, 106), (120, 123, 122, 121), (121, 122, 125, 124), (124, 125, 127, 126), (126, 127, 129, 128), (128, 129, 131, 130), (130, 131, 133, 132), (132, 133, 135, 134), (134, 135, 137, 136), (136, 137, 139, 138), (138, 139, 141, 140), (140, 141, 143, 142), (142, 143, 145, 144), (144, 145, 147, 146), (146, 147, 149, 148), (148, 149, 151, 150), (150, 151, 153, 152), (152, 153, 155, 154), (154, 155, 157, 156), (156, 157, 159, 158), (158, 159, 161, 160), (160, 161, 163, 162), (162, 163, 165, 164), (164, 165, 167, 166), (166, 167, 123, 120), (168, 169, 193, 192), (43, 42, 186, 187), (36, 35, 179, 180), (29, 28, 172, 173), (44, 43, 187, 188), (37, 36, 180, 181), (30, 29, 173, 174), (45, 44, 188, 189), (38, 37, 181, 182), (31, 30, 174, 175), (46, 45, 189, 190), (39, 38, 182, 183), (32, 31, 175, 176), (47, 46, 190, 191), (24, 25, 169, 168), (40, 39, 183, 184), (33, 32, 176, 177), (25, 47, 191, 169), (26, 24, 168, 170), (41, 40, 184, 185), (34, 33, 177, 178), (27, 26, 170, 171), (42, 41, 185, 186), (35, 34, 178, 179), (28, 27, 171, 172), (184, 183, 207, 208), (177, 176, 200, 201), (169, 191, 215, 193), (170, 168, 192, 194), (185, 184, 208, 209), (178, 177, 201, 202), (171, 170, 194, 195), (186, 185, 209, 210), (179, 178, 202, 203), (172, 171, 195, 196), (187, 186, 210, 211), (180, 179, 203, 204), (173, 172, 196, 197), (188, 187, 211, 212), (181, 180, 204, 205), (174, 173, 197, 198), (189, 188, 212, 213), (182, 181, 205, 206), (175, 174, 198, 199), (190, 189, 213, 214), (183, 182, 206, 207), (176, 175, 199, 200), (191, 190, 214, 215), (231, 232, 256, 255), (5, 6, 222, 221), (20, 21, 237, 236), (13, 14, 230, 229), (6, 7, 223, 222), (21, 22, 238, 237), (14, 15, 231, 230), (7, 8, 224, 223), (22, 23, 239, 238), (0, 1, 217, 216), (15, 16, 232, 231), (8, 9, 225, 224), (23, 0, 216, 239), (1, 2, 218, 217), (16, 17, 233, 232), (9, 10, 226, 225), (2, 3, 219, 218), (17, 18, 234, 233), (10, 11, 227, 226), (3, 4, 220, 219), (18, 19, 235, 234), (11, 12, 228, 227), (4, 5, 221, 220), (19, 20, 236, 235), (12, 13, 229, 228), (224, 225, 249, 248), (239, 216, 240, 263), (217, 218, 242, 241), (232, 233, 257, 256), (225, 226, 250, 249), (218, 219, 243, 242), (233, 234, 258, 257), (226, 227, 251, 250), (219, 220, 244, 243), (234, 235, 259, 258), (227, 228, 252, 251), (220, 221, 245, 244), (235, 236, 260, 259), (228, 229, 253, 252), (221, 222, 246, 245), (236, 237, 261, 260), (229, 230, 254, 253), (222, 223, 247, 246), (237, 238, 262, 261), (230, 231, 255, 254), (223, 224, 248, 247), (238, 239, 263, 262), (216, 217, 241, 240), (252, 240, 241, 242, 243, 244, 245, 246, 247, 248, 249, 250, 251), (204, 193, 215, 214, 213, 212, 211, 210, 209, 208, 207, 206, 205)])
me_cylinder_004.polygons.foreach_set('use_smooth', [0, 0, 1, 1, 1, 1, 1, 1, 1, 1, 1, 1, 1, 1, 1, 1, 1, 1, 1, 1, 1, 1, 1, 1, 1, 1, 1, 1, 1, 1, 1, 1, 1, 1, 1, 1, 1, 1, 1, 1, 1, 1, 1, 1, 1, 1, 1, 1, 1, 1, 1, 1, 1, 1, 1, 1, 1, 1, 1, 1, 1, 1, 1, 1, 1, 1, 1, 1, 1, 1, 1, 1, 1, 1, 1, 1, 1, 1, 1, 1, 1, 1, 1, 1, 1, 1, 1, 1, 1, 1, 1, 1, 1, 1, 1, 1, 1, 1, 0, 0, 0, 0, 0, 0, 0, 0, 0, 0, 0, 0, 0, 0, 0, 0, 0, 0, 0, 0, 0, 0, 0, 0, 0, 0, 0, 0, 0, 0, 0, 0, 0, 0, 0, 0, 0, 0, 0, 0, 0, 0, 0, 0, 0, 0, 0, 0, 0, 0, 0, 0, 0, 0, 0, 0, 0, 0, 0, 0, 0, 0, 0, 0, 0, 0, 0, 0, 0, 0, 0, 0, 0, 0, 0, 0, 0, 0, 0, 0, 0, 0, 0, 0, 0, 0, 0, 0, 0, 0, 0, 0, 0, 0, 0, 0, 0, 0])
_uv = me_cylinder_004.uv_layers.new(name='UVMap')
_uv.uv.foreach_set('vector', [0.01051, 0.3359, 0.01051, 0.03592, 0.04933, 0.04103, 0.0855, 0.05601, 0.1166, 0.07985, 0.1404, 0.1109, 0.1554, 0.1471, 0.1605, 0.1859, 0.1554, 0.2247, 0.1404, 0.2609, 0.1166, 0.2919, 0.0855, 0.3158, 0.04933, 0.3308, 0.04933, 0.04103, 0.01051, 0.03592, 0.01051, 0.3359, 0.04933, 0.3308, 0.0855, 0.3158, 0.1166, 0.2919, 0.1404, 0.2609, 0.1554, 0.2247, 0.1605, 0.1859, 0.1554, 0.1471, 0.1404, 0.1109, 0.1166, 0.07985, 0.0855, 0.05601, 0.2704, 0.7292, 0.3115, 0.7287, 0.3118, 0.8357, 0.2734, 0.8363, 0.8137, 0.7285, 0.8548, 0.728, 0.855, 0.835, 0.8166, 0.8356, 0.5019, 0.7303, 0.5431, 0.7289, 0.5461, 0.836, 0.5076, 0.8378, 0.7311, 0.7321, 0.7725, 0.7299, 0.7781, 0.8374, 0.7394, 0.8405, 0.6664, 0.7303, 0.6252, 0.7289, 0.6222, 0.836, 0.6607, 0.8378, 0.1879, 0.7328, 0.2292, 0.7306, 0.2349, 0.8381, 0.1961, 0.8412, 0.1203, 0.7304, 0.1617, 0.7325, 0.1536, 0.841, 0.115, 0.838, 0.6253, 0.7288, 0.6666, 0.7301, 0.6613, 0.8377, 0.6228, 0.8359, 0.9371, 0.7297, 0.9785, 0.7318, 0.9705, 0.8403, 0.9319, 0.8373, 0.543, 0.7288, 0.5017, 0.7301, 0.507, 0.8377, 0.5455, 0.8359, 0.3115, 0.7287, 0.3527, 0.7291, 0.3501, 0.8362, 0.3118, 0.8357, 0.5431, 0.7289, 0.5842, 0.7284, 0.5844, 0.8354, 0.5461, 0.836, 0.7725, 0.7299, 0.8137, 0.7285, 0.8166, 0.8356, 0.7781, 0.8374, 0.8548, 0.728, 0.8959, 0.7284, 0.8934, 0.8355, 0.855, 0.835, 0.6252, 0.7289, 0.5841, 0.7284, 0.5839, 0.8354, 0.6222, 0.836, 0.2292, 0.7306, 0.2704, 0.7292, 0.2734, 0.8363, 0.2349, 0.8381, 0.4606, 0.7325, 0.5019, 0.7303, 0.5076, 0.8378, 0.4688, 0.8409, 0.6666, 0.7301, 0.708, 0.7322, 0.6999, 0.8407, 0.6613, 0.8377, 0.7077, 0.7325, 0.6664, 0.7303, 0.6607, 0.8378, 0.6995, 0.8409, 0.5017, 0.7301, 0.4603, 0.7322, 0.4684, 0.8407, 0.507, 0.8377, 0.07904, 0.7291, 0.1203, 0.7304, 0.115, 0.838, 0.07653, 0.8362, 0.5842, 0.7284, 0.6253, 0.7288, 0.6228, 0.8359, 0.5844, 0.8354, 0.8959, 0.7284, 0.9371, 0.7297, 0.9319, 0.8373, 0.8934, 0.8355, 0.5841, 0.7284, 0.543, 0.7288, 0.5455, 0.8359, 0.5839, 0.8354, 0.5841, 0.7284, 0.6252, 0.7289, 0.6284, 0.5607, 0.5845, 0.5603, 0.7158, 0.5626, 0.6717, 0.5613, 0.6723, 0.5341, 0.7166, 0.5354, 0.8959, 0.7284, 0.8548, 0.728, 0.8543, 0.5599, 0.8982, 0.56, 0.8137, 0.7285, 0.7725, 0.7299, 0.7666, 0.5614, 0.8105, 0.5603, 0.5842, 0.7284, 0.5431, 0.7289, 0.5399, 0.5607, 0.5838, 0.5603, 0.3527, 0.7291, 0.3115, 0.7287, 0.3111, 0.5606, 0.355, 0.5607, 0.5017, 0.7301, 0.543, 0.7288, 0.5406, 0.5604, 0.4966, 0.5613, 0.9785, 0.7318, 0.9371, 0.7297, 0.9422, 0.5609, 0.9864, 0.5622, 0.6666, 0.7301, 0.6253, 0.7288, 0.6277, 0.5604, 0.6717, 0.5613, 0.4353, 0.7325, 0.3939, 0.7304, 0.399, 0.5616, 0.4432, 0.5629, 0.2292, 0.7306, 0.1879, 0.7328, 0.1795, 0.5636, 0.2234, 0.5621, 0.6252, 0.7289, 0.6664, 0.7303, 0.6722, 0.5618, 0.6284, 0.5607, 0.7725, 0.7299, 0.7311, 0.7321, 0.7227, 0.563, 0.7666, 0.5614, 0.5431, 0.7289, 0.5019, 0.7303, 0.4961, 0.5618, 0.5399, 0.5607, 0.8548, 0.728, 0.8137, 0.7285, 0.8105, 0.5603, 0.8543, 0.5599, 0.3115, 0.7287, 0.2704, 0.7292, 0.2672, 0.561, 0.3111, 0.5606, 0.543, 0.7288, 0.5841, 0.7284, 0.5845, 0.5603, 0.5406, 0.5604, 0.9371, 0.7297, 0.8959, 0.7284, 0.8982, 0.56, 0.9422, 0.5609, 0.6253, 0.7288, 0.5842, 0.7284, 0.5838, 0.5603, 0.6277, 0.5604, 0.3939, 0.7304, 0.3527, 0.7291, 0.355, 0.5607, 0.399, 0.5616, 0.4603, 0.7322, 0.5017, 0.7301, 0.4966, 0.5613, 0.4525, 0.5626, 0.6664, 0.7303, 0.7077, 0.7325, 0.7161, 0.5633, 0.6722, 0.5618, 0.708, 0.7322, 0.6666, 0.7301, 0.6717, 0.5613, 0.7158, 0.5626, 0.5019, 0.7303, 0.4606, 0.7325, 0.4522, 0.5633, 0.4961, 0.5618, 0.2704, 0.7292, 0.2292, 0.7306, 0.2234, 0.5621, 0.2672, 0.561, 0.5845, 0.5603, 0.6284, 0.5607, 0.6289, 0.5337, 0.5847, 0.5332, 0.355, 0.5607, 0.3111, 0.5606, 0.311, 0.5335, 0.3553, 0.5337, 0.6717, 0.5613, 0.6277, 0.5604, 0.6279, 0.5334, 0.6723, 0.5341, 0.6284, 0.5607, 0.6722, 0.5618, 0.673, 0.5349, 0.6289, 0.5337, 0.3111, 0.5606, 0.2672, 0.561, 0.2667, 0.534, 0.311, 0.5335, 0.6277, 0.5604, 0.5838, 0.5603, 0.5836, 0.5332, 0.6279, 0.5334, 0.6722, 0.5618, 0.7161, 0.5633, 0.7171, 0.5364, 0.673, 0.5349, 0.2672, 0.561, 0.2234, 0.5621, 0.2226, 0.5352, 0.2667, 0.534, 0.5838, 0.5603, 0.5399, 0.5607, 0.5394, 0.5337, 0.5836, 0.5332, 0.9864, 0.5622, 0.9422, 0.5609, 0.9428, 0.5352, 0.9872, 0.5365, 0.2234, 0.5621, 0.1795, 0.5636, 0.1786, 0.5367, 0.2226, 0.5352, 0.5399, 0.5607, 0.4961, 0.5618, 0.4953, 0.5349, 0.5394, 0.5337, 0.9422, 0.5609, 0.8982, 0.56, 0.8985, 0.5344, 0.9428, 0.5352, 0.8543, 0.5599, 0.8105, 0.5603, 0.81, 0.5348, 0.8542, 0.5343, 0.4525, 0.5626, 0.4966, 0.5613, 0.496, 0.5341, 0.4517, 0.5354, 0.4961, 0.5618, 0.4522, 0.5633, 0.4512, 0.5364, 0.4953, 0.5349, 0.8982, 0.56, 0.8543, 0.5599, 0.8542, 0.5343, 0.8985, 0.5344, 0.8105, 0.5603, 0.7666, 0.5614, 0.7658, 0.5359, 0.81, 0.5348, 0.4966, 0.5613, 0.5406, 0.5604, 0.5404, 0.5334, 0.496, 0.5341, 0.4432, 0.5629, 0.399, 0.5616, 0.3996, 0.5344, 0.444, 0.5357, 0.7666, 0.5614, 0.7227, 0.563, 0.7218, 0.5374, 0.7658, 0.5359, 0.5406, 0.5604, 0.5845, 0.5603, 0.5847, 0.5332, 0.5404, 0.5334, 0.399, 0.5616, 0.355, 0.5607, 0.3553, 0.5337, 0.3996, 0.5344, 0.855, 0.835, 0.855, 0.9771, 0.8219, 0.9778, 0.8166, 0.8356, 0.8166, 0.8356, 0.8219, 0.9778, 0.7889, 0.9796, 0.7781, 0.8374, 0.7781, 0.8374, 0.7889, 0.9796, 0.756, 0.9828, 0.7394, 0.8405, 0.6999, 0.8407, 0.6836, 0.9832, 0.6506, 0.98, 0.6613, 0.8377, 0.6613, 0.8377, 0.6506, 0.98, 0.6175, 0.9782, 0.6228, 0.8359, 0.6228, 0.8359, 0.6175, 0.9782, 0.5845, 0.9775, 0.5844, 0.8354, 0.5844, 0.8354, 0.5845, 0.9775, 0.5514, 0.9781, 0.5461, 0.836, 0.5461, 0.836, 0.5514, 0.9781, 0.5183, 0.98, 0.5076, 0.8378, 0.5076, 0.8378, 0.5183, 0.98, 0.4854, 0.9832, 0.4688, 0.8409, 0.1536, 0.841, 0.1373, 0.9835, 0.1043, 0.9803, 0.115, 0.838, 0.115, 0.838, 0.1043, 0.9803, 0.07125, 0.9785, 0.07653, 0.8362, 0.3501, 0.8362, 0.3449, 0.9785, 0.3118, 0.9778, 0.3118, 0.8357, 0.3118, 0.8357, 0.3118, 0.9778, 0.2787, 0.9784, 0.2734, 0.8363, 0.2734, 0.8363, 0.2787, 0.9784, 0.2456, 0.9803, 0.2349, 0.8381, 0.2349, 0.8381, 0.2456, 0.9803, 0.2127, 0.9835, 0.1961, 0.8412, 0.4684, 0.8407, 0.4847, 0.9832, 0.5177, 0.98, 0.507, 0.8377, 0.507, 0.8377, 0.5177, 0.98, 0.5508, 0.9782, 0.5455, 0.8359, 0.5455, 0.8359, 0.5508, 0.9782, 0.5838, 0.9775, 0.5839, 0.8354, 0.5839, 0.8354, 0.5838, 0.9775, 0.6169, 0.9781, 0.6222, 0.836, 0.6222, 0.836, 0.6169, 0.9781, 0.65, 0.98, 0.6607, 0.8378, 0.6607, 0.8378, 0.65, 0.98, 0.6829, 0.9832, 0.6995, 0.8409, 0.9705, 0.8403, 0.9542, 0.9828, 0.9212, 0.9796, 0.9319, 0.8373, 0.9319, 0.8373, 0.9212, 0.9796, 0.8881, 0.9778, 0.8934, 0.8355, 0.8934, 0.8355, 0.8881, 0.9778, 0.855, 0.9771, 0.855, 0.835, 0.05974, 0.02566, 0.009743, 0.02566, 0.009743, 0.01658, 0.05974, 0.01658, 0.1794, 0.2359, 0.1851, 0.192, 0.1682, 0.192, 0.163, 0.2315, 0.01545, 0.3617, 0.05937, 0.3559, 0.05497, 0.3395, 0.01545, 0.3447, 0.1794, 0.2359, 0.1624, 0.2769, 0.1477, 0.2684, 0.163, 0.2315, 0.1624, 0.2769, 0.1794, 0.2359, 0.163, 0.2315, 0.1477, 0.2684, 0.05937, 0.3559, 0.01545, 0.3617, 0.01545, 0.3447, 0.05497, 0.3395, 0.1851, 0.192, 0.1794, 0.2359, 0.163, 0.2315, 0.1682, 0.192, 0.1354, 0.312, 0.1624, 0.2769, 0.1477, 0.2684, 0.1234, 0.3, 0.1003, 0.339, 0.05937, 0.3559, 0.05497, 0.3395, 0.09181, 0.3243, 0.1794, 0.2359, 0.1851, 0.192, 0.1682, 0.192, 0.163, 0.2315, 0.1003, 0.339, 0.1354, 0.312, 0.1234, 0.3, 0.09181, 0.3243, 0.1354, 0.312, 0.1003, 0.339, 0.09181, 0.3243, 0.1234, 0.3, 0.1624, 0.2769, 0.1794, 0.2359, 0.163, 0.2315, 0.1477, 0.2684, 0.05937, 0.3559, 0.1003, 0.339, 0.09181, 0.3243, 0.05497, 0.3395, 0.05937, 0.3559, 0.01545, 0.3617, 0.01545, 0.3447, 0.05497, 0.3395, 0.1624, 0.2769, 0.1354, 0.312, 0.1234, 0.3, 0.1477, 0.2684, 0.1354, 0.312, 0.1624, 0.2769, 0.1477, 0.2684, 0.1234, 0.3, 0.01545, 0.3617, 0.05937, 0.3559, 0.05497, 0.3395, 0.01545, 0.3447, 0.1003, 0.339, 0.05937, 0.3559, 0.05497, 0.3395, 0.09181, 0.3243, 0.1794, 0.2359, 0.1624, 0.2769, 0.1477, 0.2684, 0.163, 0.2315, 0.1003, 0.339, 0.1354, 0.312, 0.1234, 0.3, 0.09181, 0.3243, 0.1354, 0.312, 0.1003, 0.339, 0.09181, 0.3243, 0.1234, 0.3, 0.1851, 0.192, 0.1794, 0.2359, 0.163, 0.2315, 0.1682, 0.192, 0.05937, 0.3559, 0.1003, 0.339, 0.09181, 0.3243, 0.05497, 0.3395, 0.1624, 0.2769, 0.1354, 0.312, 0.1234, 0.3, 0.1477, 0.2684, 0.2097, 0.02566, 0.1597, 0.02566, 0.1597, 0.01658, 0.2097, 0.01658, 0.1597, 0.02566, 0.2097, 0.02566, 0.2097, 0.01658, 0.1597, 0.01658, 0.009743, 0.02566, 0.05974, 0.02566, 0.05974, 0.01658, 0.009743, 0.01658, 0.1097, 0.02566, 0.05974, 0.02566, 0.05974, 0.01658, 0.1097, 0.01658, 0.2597, 0.02566, 0.2097, 0.02566, 0.2097, 0.01658, 0.2597, 0.01658, 0.1097, 0.02566, 0.1597, 0.02566, 0.1597, 0.01658, 0.1097, 0.01658, 0.1597, 0.02566, 0.1097, 0.02566, 0.1097, 0.01658, 0.1597, 0.01658, 0.3097, 0.02566, 0.2597, 0.02566, 0.2597, 0.01658, 0.3097, 0.01658, 0.05974, 0.02566, 0.1097, 0.02566, 0.1097, 0.01658, 0.05974, 0.01658, 0.2097, 0.02566, 0.1597, 0.02566, 0.1597, 0.01658, 0.2097, 0.01658, 0.2597, 0.02566, 0.3097, 0.02566, 0.3097, 0.01658, 0.2597, 0.01658, 0.009743, 0.02566, 0.05974, 0.02566, 0.05974, 0.01658, 0.009743, 0.01658, 0.2597, 0.02566, 0.2097, 0.02566, 0.2097, 0.01658, 0.2597, 0.01658, 0.2097, 0.02566, 0.2597, 0.02566, 0.2597, 0.01658, 0.2097, 0.01658, 0.05974, 0.02566, 0.009743, 0.02566, 0.009743, 0.01658, 0.05974, 0.01658, 0.3097, 0.02566, 0.2597, 0.02566, 0.2597, 0.01658, 0.3097, 0.01658, 0.1597, 0.02566, 0.2097, 0.02566, 0.2097, 0.01658, 0.1597, 0.01658, 0.1097, 0.02566, 0.05974, 0.02566, 0.05974, 0.01658, 0.1097, 0.01658, 0.2597, 0.02566, 0.3097, 0.02566, 0.3097, 0.01658, 0.2597, 0.01658, 0.1097, 0.02566, 0.1597, 0.02566, 0.1597, 0.01658, 0.1097, 0.01658, 0.1597, 0.02566, 0.1097, 0.02566, 0.1097, 0.01658, 0.1597, 0.01658, 0.2097, 0.02566, 0.2597, 0.02566, 0.2597, 0.01658, 0.2097, 0.01658, 0.05974, 0.02566, 0.1097, 0.02566, 0.1097, 0.01658, 0.05974, 0.01658, 0.1597, 0.02561, 0.2097, 0.02561, 0.2097, 0.01639, 0.1597, 0.01639, 0.1794, 0.2359, 0.1851, 0.192, 0.1682, 0.192, 0.163, 0.2315, 0.1624, 0.2769, 0.1354, 0.312, 0.1234, 0.3, 0.1477, 0.2684, 0.05937, 0.3559, 0.1003, 0.339, 0.09181, 0.3243, 0.05497, 0.3395, 0.1851, 0.192, 0.1794, 0.2359, 0.163, 0.2315, 0.1682, 0.192, 0.1354, 0.312, 0.1003, 0.339, 0.09181, 0.3243, 0.1234, 0.3, 0.1003, 0.339, 0.1354, 0.312, 0.1234, 0.3, 0.09181, 0.3243, 0.1794, 0.2359, 0.1624, 0.2769, 0.1477, 0.2684, 0.163, 0.2315, 0.1003, 0.339, 0.05937, 0.3559, 0.05497, 0.3395, 0.09181, 0.3243, 0.01545, 0.3617, 0.05937, 0.3559, 0.05497, 0.3395, 0.01545, 0.3447, 0.1354, 0.312, 0.1624, 0.2769, 0.1477, 0.2684, 0.1234, 0.3, 0.1624, 0.2769, 0.1354, 0.312, 0.1234, 0.3, 0.1477, 0.2684, 0.05937, 0.3559, 0.01545, 0.3617, 0.01545, 0.3447, 0.05497, 0.3395, 0.05937, 0.3559, 0.1003, 0.339, 0.09181, 0.3243, 0.05497, 0.3395, 0.1624, 0.2769, 0.1794, 0.2359, 0.163, 0.2315, 0.1477, 0.2684, 0.1354, 0.312, 0.1003, 0.339, 0.09181, 0.3243, 0.1234, 0.3, 0.1003, 0.339, 0.1354, 0.312, 0.1234, 0.3, 0.09181, 0.3243, 0.1794, 0.2359, 0.1851, 0.192, 0.1682, 0.192, 0.163, 0.2315, 0.1003, 0.339, 0.05937, 0.3559, 0.05497, 0.3395, 0.09181, 0.3243, 0.1354, 0.312, 0.1624, 0.2769, 0.1477, 0.2684, 0.1234, 0.3, 0.1851, 0.192, 0.1794, 0.2359, 0.163, 0.2315, 0.1682, 0.192, 0.05937, 0.3559, 0.01545, 0.3617, 0.01545, 0.3447, 0.05497, 0.3395, 0.1624, 0.2769, 0.1794, 0.2359, 0.163, 0.2315, 0.1477, 0.2684, 0.1794, 0.2359, 0.1624, 0.2769, 0.1477, 0.2684, 0.163, 0.2315, 0.01545, 0.3617, 0.05937, 0.3559, 0.05497, 0.3395, 0.01545, 0.3447, 0.2097, 0.02566, 0.1597, 0.02566, 0.1597, 0.01641, 0.2097, 0.01641, 0.2597, 0.02561, 0.3097, 0.02561, 0.3097, 0.0164, 0.2597, 0.0164, 0.2597, 0.02566, 0.2097, 0.02566, 0.2097, 0.0164, 0.2597, 0.0164, 0.2097, 0.02561, 0.2597, 0.02561, 0.2597, 0.01639, 0.2097, 0.01639, 0.1597, 0.02566, 0.1097, 0.02566, 0.1097, 0.01641, 0.1597, 0.01641, 0.2097, 0.02566, 0.1597, 0.02566, 0.1597, 0.0164, 0.2097, 0.0164, 0.2597, 0.02561, 0.3097, 0.02561, 0.3097, 0.01639, 0.2597, 0.01639, 0.1097, 0.02566, 0.05974, 0.02566, 0.05974, 0.01641, 0.1097, 0.01641, 0.1597, 0.02566, 0.1097, 0.02566, 0.1097, 0.0164, 0.1597, 0.0164, 0.009743, 0.02561, 0.05974, 0.02561, 0.05974, 0.0164, 0.009743, 0.0164, 0.05974, 0.02566, 0.009743, 0.02566, 0.009743, 0.01641, 0.05974, 0.01641, 0.1097, 0.02566, 0.05974, 0.02566, 0.05974, 0.0164, 0.1097, 0.0164, 0.05974, 0.02561, 0.1097, 0.02561, 0.1097, 0.0164, 0.05974, 0.0164, 0.009743, 0.02561, 0.05974, 0.02561, 0.05974, 0.01639, 0.009743, 0.01639, 0.05974, 0.02566, 0.009743, 0.02566, 0.009743, 0.0164, 0.05974, 0.0164, 0.1097, 0.02561, 0.1597, 0.02561, 0.1597, 0.0164, 0.1097, 0.0164, 0.05974, 0.02561, 0.1097, 0.02561, 0.1097, 0.01639, 0.05974, 0.01639, 0.3097, 0.02566, 0.2597, 0.02566, 0.2597, 0.01641, 0.3097, 0.01641, 0.1597, 0.02561, 0.2097, 0.02561, 0.2097, 0.0164, 0.1597, 0.0164, 0.1097, 0.02561, 0.1597, 0.02561, 0.1597, 0.01639, 0.1097, 0.01639, 0.2597, 0.02566, 0.2097, 0.02566, 0.2097, 0.01641, 0.2597, 0.01641, 0.2097, 0.02561, 0.2597, 0.02561, 0.2597, 0.0164, 0.2097, 0.0164, 0.3097, 0.02566, 0.2597, 0.02566, 0.2597, 0.0164, 0.3097, 0.0164, 0.01051, 0.03592, 0.01051, 0.3359, 0.04933, 0.3308, 0.0855, 0.3158, 0.1166, 0.2919, 0.1404, 0.2609, 0.1554, 0.2247, 0.1605, 0.1859, 0.1554, 0.1471, 0.1404, 0.1109, 0.1166, 0.07985, 0.0855, 0.05601, 0.04933, 0.04103, 0.01051, 0.3359, 0.01051, 0.03592, 0.04933, 0.04103, 0.0855, 0.05601, 0.1166, 0.07985, 0.1404, 0.1109, 0.1554, 0.1471, 0.1605, 0.1859, 0.1554, 0.2247, 0.1404, 0.2609, 0.1166, 0.2919, 0.0855, 0.3158, 0.04933, 0.3308])
me_cylinder_004.use_remesh_preserve_volume = False
me_cylinder_004.use_remesh_preserve_attributes = False
me_cylinder_004.use_mirror_vertex_groups = False
me_cylinder_004.update()

# ---- objects
ob_probeantenna = bpy.data.objects.new('ProbeAntenna', me_cylinder_000)
ob_controlsection = bpy.data.objects.new('controlSection', me_cylinder_004)

# ---- transforms, parenting, visibility, modifiers, constraints
ob_probeantenna.location = (0.0, 0.0, 0.0)
ob_probeantenna.scale = (0.5, 0.5, 0.5)
ob_probeantenna.lineart.crease_threshold = 0.0
ob_controlsection.location = (0.0, 0.0, 0.0)
ob_controlsection.scale = (0.5, 0.5, 0.5)
ob_controlsection.lineart.crease_threshold = 0.0

# ---- collection membership
col_collection_1.objects.link(ob_probeantenna)
col_collection_1.objects.link(ob_controlsection)

# ---- scene / render settings (as saved in the file)
scene.frame_start = 1; scene.frame_end = 250; scene.frame_set(10)
scene.render.engine = 'BLENDER_EEVEE_NEXT'
scene.render.resolution_percentage = 50
scene.render.dither_intensity = 0.0
scene.cycles.use_denoising = False
scene.cycles.samples = 128
scene.cycles.sampling_pattern = 'TABULATED_SOBOL'
scene.cycles.light_sampling_threshold = 0.0
scene.cycles.use_adaptive_sampling = False
scene.cycles.use_light_tree = False
scene.cycles.blur_glossy = 0.0
scene.cycles.sample_clamp_indirect = 0.0
scene.view_settings.view_transform = 'Standard'
bpy.context.view_layer.update()

# ---- added for rendering (the .blend has no active camera and no usable light): camera, sun
cam_auto = bpy.data.cameras.new('AutoCamera')
cam_auto.lens = 50.0
cam_auto.sensor_width = 36.0
cam_auto.clip_end = 1000.0
ob_auto_camera = bpy.data.objects.new('AutoCamera', cam_auto)
scene.collection.objects.link(ob_auto_camera)
ob_auto_camera.location = (2.2429, -2.69148, 2.22372)
ob_auto_camera.rotation_euler = (1.09748, -7.21219e-08, 0.694738)
scene.camera = ob_auto_camera
light_auto_sun = bpy.data.lights.new('AutoSun', 'SUN')
light_auto_sun.energy = 3.0
light_auto_sun.angle = 0.0523599
ob_auto_sun = bpy.data.objects.new('AutoSun', light_auto_sun)
scene.collection.objects.link(ob_auto_sun)
ob_auto_sun.rotation_euler = (0.872665, 0.174533, 0.523599)
bpy.context.view_layer.update()
